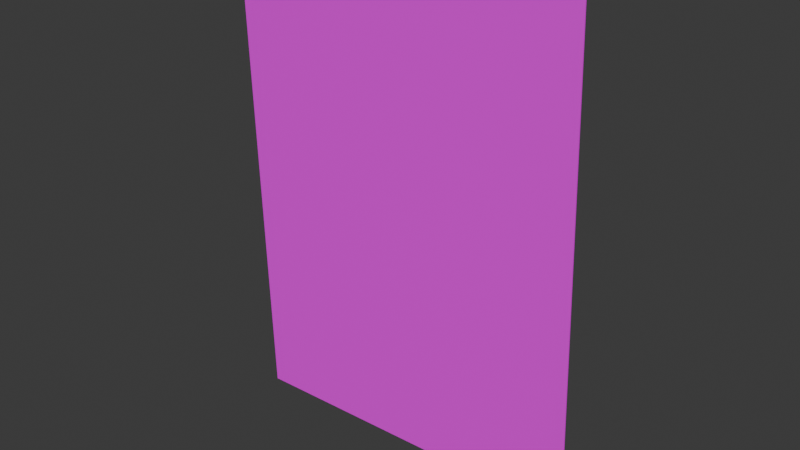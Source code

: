# Source: forgnotes1.blend  (saved by Blender 4.5.90; exported with 4.5.12 LTS)
import bpy
from mathutils import Matrix  # noqa: F401  (used for matrix-valued properties, if any)

bpy.ops.wm.read_factory_settings(use_empty=True)
scene = bpy.context.scene
scene.name = 'Scene'

# ---- collections
col_collection = bpy.data.collections.new('Collection'); scene.collection.children.link(col_collection)

# ---- images (referenced by path relative to the original .blend; pixels are not part of the script)
import os
ASSET_DIR = os.environ.get("B2B_ASSET_DIR", "")  # directory of the original .blend (textures are referenced by path, not embedded)
HERE = os.path.dirname(os.path.abspath(__file__))  # packed textures are extracted next to this script under _unpacked/

def load_image(name, relpath, width, height, colorspace="sRGB"):
    """Load a texture the original file referenced (path relative to the .blend, or extracted next to this script)."""
    p = next((c for c in (os.path.join(HERE, relpath), os.path.join(ASSET_DIR, relpath)) if relpath and os.path.exists(c)), "")
    if p:
        img = bpy.data.images.load(p, check_existing=True)
        img.name = name
    else:  # same state as the original file: an image datablock whose file is absent (Cycles renders it pink)
        img = bpy.data.images.new(name, width, height)
        img.source = "FILE"
        img.filepath = "//" + (relpath or name)
    img.colorspace_settings.name = colorspace
    return img
img_mising_person_letnar_png = load_image('mising_person_letnar.png', 'mising_person_letnar.png', 1024, 1024, 'sRGB')

# ---- materials (node trees are filled in below, after node groups)
mat_material_001 = bpy.data.materials.new('Material.001')

# ---- material node trees
mat_material_001.use_nodes = True; mat_material_001.node_tree.nodes.clear()
_N = mat_material_001.node_tree.nodes; _L = mat_material_001.node_tree.links
n0 = _N.new('ShaderNodeBsdfPrincipled'); n0.name = 'Principled BSDF'; n0.location = (-200, 100)
n1 = _N.new('ShaderNodeOutputMaterial'); n1.name = 'Material Output'; n1.location = (200, 100)
n2 = _N.new('ShaderNodeTexImage'); n2.name = 'Image Texture'; n2.location = (-490, 80)
n2.image = img_mising_person_letnar_png
_L.new(n0.outputs[0], n1.inputs[0])
_L.new(n2.outputs[0], n0.inputs[0])
n1.is_active_output = True

# ---- world
world_world = bpy.data.worlds.new('World'); scene.world = world_world
world_world.use_nodes = True; world_world.node_tree.nodes.clear()
_N = world_world.node_tree.nodes; _L = world_world.node_tree.links
n0 = _N.new('ShaderNodeOutputWorld'); n0.name = 'World Output'; n0.location = (200, 100)
n1 = _N.new('ShaderNodeBackground'); n1.name = 'Background'; n1.location = (-200, 100)
n1.inputs[0].default_value = (0.05088, 0.05088, 0.05088, 1.0)
_L.new(n1.outputs[0], n0.inputs[0])
n0.is_active_output = True
world_world.color = (0.05088, 0.05088, 0.05088)
world_world.sun_shadow_jitter_overblur = 0.0

# ---- meshes
me_cube_001 = bpy.data.meshes.new('Cube.001')
me_cube_001.from_pydata([(-1.0, -1.0, -1.0), (-1.0, -1.0, 1.0), (-1.0, 1.0, -1.0), (-1.0, 1.0, 1.0), (1.0, -1.0, -1.0), (1.0, -1.0, 1.0), (1.0, 1.0, -1.0), (1.0, 1.0, 1.0)], [], [(0, 1, 3, 2), (2, 3, 7, 6), (6, 7, 5, 4), (4, 5, 1, 0), (2, 6, 4, 0), (7, 3, 1, 5)])
_uv = me_cube_001.uv_layers.new(name='UVMap')
_uv.uv.foreach_set('vector', [0.37, 0.09053, 0.5957, 0.09064, 0.9502, 0.08619, 0.04419, 0.08573, 0.04419, 0.08573, 0.9502, 0.08619, 0.9495, 0.9696, 0.04344, 0.9692, 0.04344, 0.9692, 0.9495, 0.9696, 0.5951, 0.7676, 0.3695, 0.7675, 0.3695, 0.7675, 0.5951, 0.7676, 0.5949, 0.9933, 0.3693, 0.9932, 0.144, 0.5417, 0.04344, 0.9692, 0.3695, 0.7675, 0.1438, 0.7674, 0.9495, 0.9696, 0.821, 0.5421, 0.8208, 0.7677, 0.5951, 0.7676])
me_cube_001.materials.append(mat_material_001)
me_cube_001.update()

# ---- objects
ob_cube = bpy.data.objects.new('Cube', me_cube_001)

# ---- transforms, parenting, visibility, modifiers, constraints
ob_cube.location = (0.0, 0.0, 0.0)
ob_cube.rotation_euler = (-0.0, -1.603, -0.0)
ob_cube.scale = (1.881, 0.004361, 1.427)

# ---- collection membership
col_collection.objects.link(ob_cube)

# ---- scene / render settings (as saved in the file)
scene.frame_start = 1; scene.frame_end = 250; scene.frame_set(1)
scene.render.engine = 'BLENDER_EEVEE_NEXT'
scene.render.bake_bias = 0.0
scene.render.bake_samples = 0
scene.cycles.sampling_pattern = 'TABULATED_SOBOL'
scene.eevee.use_volume_custom_range = False
bpy.context.view_layer.update()

# ---- added for rendering (the .blend has no active camera and no usable light): camera, sun
cam_auto = bpy.data.cameras.new('AutoCamera')
cam_auto.lens = 50.0
cam_auto.sensor_width = 36.0
cam_auto.clip_end = 1000.0
ob_auto_camera = bpy.data.objects.new('AutoCamera', cam_auto)
scene.collection.objects.link(ob_auto_camera)
ob_auto_camera.location = (4.50288, -5.40345, 3.6023)
ob_auto_camera.rotation_euler = (1.09748, -7.21219e-08, 0.694738)
scene.camera = ob_auto_camera
light_auto_sun = bpy.data.lights.new('AutoSun', 'SUN')
light_auto_sun.energy = 3.0
light_auto_sun.angle = 0.0523599
ob_auto_sun = bpy.data.objects.new('AutoSun', light_auto_sun)
scene.collection.objects.link(ob_auto_sun)
ob_auto_sun.rotation_euler = (0.872665, 0.174533, 0.523599)
bpy.context.view_layer.update()
